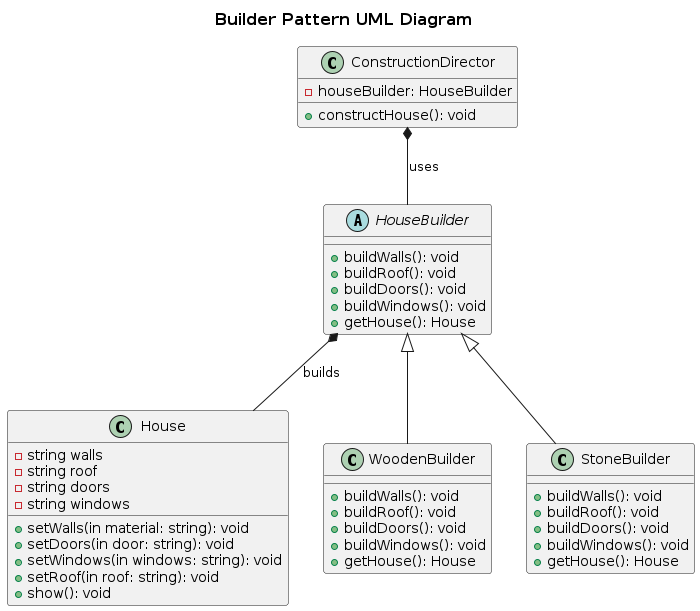

The diagram above was rendered by PlantUML. Its source (embedded in the PNG):
@startuml

skinparam TitleFontSize 16
title "Builder Pattern UML Diagram"

class House {
    - string walls
    - string roof
    - string doors
    - string windows
    + setWalls(in material: string): void
    + setDoors(in door: string): void
    + setWindows(in windows: string): void
    + setRoof(in roof: string): void
    + show(): void
}

abstract class HouseBuilder {
    + buildWalls(): void
    + buildRoof(): void
    + buildDoors(): void
    + buildWindows(): void
    + getHouse(): House
}

class WoodenBuilder {
    + buildWalls(): void
    + buildRoof(): void
    + buildDoors(): void
    + buildWindows(): void
    + getHouse(): House
}

class StoneBuilder {
    + buildWalls(): void
    + buildRoof(): void
    + buildDoors(): void
    + buildWindows(): void
    + getHouse(): House
}

class ConstructionDirector {
    + constructHouse(): void
    - houseBuilder: HouseBuilder
}

HouseBuilder <|-- WoodenBuilder
HouseBuilder <|-- StoneBuilder

HouseBuilder *-- House : "builds"
ConstructionDirector *-- HouseBuilder : "uses"

@enduml